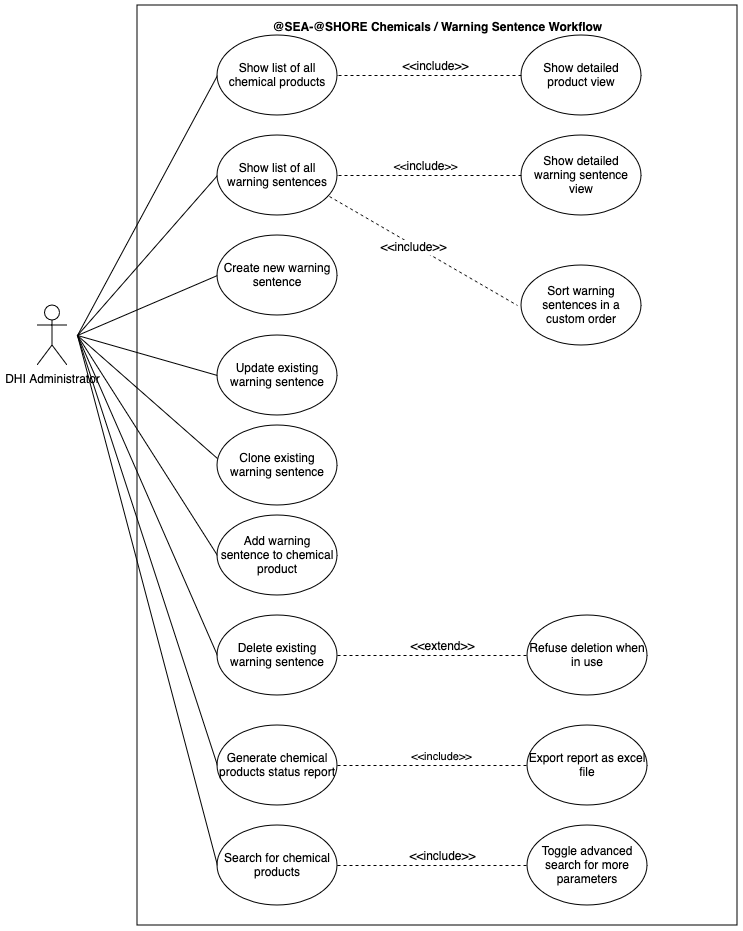

The diagram above was exported from draw.io. Its source (the exported page's mxGraphModel, read from the mxfile embedded in the PNG):
<mxGraphModel dx="954" dy="536" grid="1" gridSize="10" guides="1" tooltips="1" connect="1" arrows="1" fold="1" page="1" pageScale="1" pageWidth="827" pageHeight="1169" math="0" shadow="0">
  <root>
    <mxCell id="0" />
    <mxCell id="1" parent="0" />
    <mxCell id="dcJNxZ49ABMAW3ai1uOd-1" value="" style="rounded=0;whiteSpace=wrap;html=1;" parent="1" vertex="1">
      <mxGeometry x="150" y="20" width="600" height="920" as="geometry" />
    </mxCell>
    <mxCell id="dcJNxZ49ABMAW3ai1uOd-2" value="&lt;b&gt;@SEA-@SHORE Chemicals / Warning Sentence Workflow&lt;br&gt;&lt;/b&gt;" style="text;html=1;align=center;verticalAlign=middle;resizable=0;points=[];autosize=1;strokeColor=none;fillColor=none;" parent="1" vertex="1">
      <mxGeometry x="275" y="27" width="350" height="30" as="geometry" />
    </mxCell>
    <mxCell id="dcJNxZ49ABMAW3ai1uOd-5" style="rounded=0;orthogonalLoop=1;jettySize=auto;html=1;entryX=0;entryY=0.5;entryDx=0;entryDy=0;endArrow=none;endFill=0;" parent="1" target="dcJNxZ49ABMAW3ai1uOd-4" edge="1">
      <mxGeometry relative="1" as="geometry">
        <mxPoint x="90" y="350" as="sourcePoint" />
      </mxGeometry>
    </mxCell>
    <mxCell id="dcJNxZ49ABMAW3ai1uOd-11" style="rounded=0;orthogonalLoop=1;jettySize=auto;html=1;entryX=0;entryY=0.5;entryDx=0;entryDy=0;endArrow=none;endFill=0;" parent="1" target="dcJNxZ49ABMAW3ai1uOd-10" edge="1">
      <mxGeometry relative="1" as="geometry">
        <mxPoint x="90" y="350" as="sourcePoint" />
      </mxGeometry>
    </mxCell>
    <mxCell id="dcJNxZ49ABMAW3ai1uOd-22" style="rounded=0;orthogonalLoop=1;jettySize=auto;html=1;entryX=0;entryY=0.5;entryDx=0;entryDy=0;endArrow=none;endFill=0;" parent="1" target="dcJNxZ49ABMAW3ai1uOd-20" edge="1">
      <mxGeometry relative="1" as="geometry">
        <mxPoint x="90" y="350" as="sourcePoint" />
      </mxGeometry>
    </mxCell>
    <mxCell id="dcJNxZ49ABMAW3ai1uOd-24" style="rounded=0;orthogonalLoop=1;jettySize=auto;html=1;entryX=0;entryY=0.5;entryDx=0;entryDy=0;endArrow=none;endFill=0;" parent="1" target="dcJNxZ49ABMAW3ai1uOd-23" edge="1">
      <mxGeometry relative="1" as="geometry">
        <mxPoint x="90" y="350" as="sourcePoint" />
      </mxGeometry>
    </mxCell>
    <mxCell id="dcJNxZ49ABMAW3ai1uOd-26" style="rounded=0;orthogonalLoop=1;jettySize=auto;html=1;entryX=0;entryY=0.5;entryDx=0;entryDy=0;endArrow=none;endFill=0;" parent="1" target="dcJNxZ49ABMAW3ai1uOd-25" edge="1">
      <mxGeometry relative="1" as="geometry">
        <mxPoint x="90" y="350" as="sourcePoint" />
      </mxGeometry>
    </mxCell>
    <mxCell id="dcJNxZ49ABMAW3ai1uOd-32" style="rounded=0;orthogonalLoop=1;jettySize=auto;html=1;entryX=0;entryY=0.5;entryDx=0;entryDy=0;endArrow=none;endFill=0;" parent="1" target="dcJNxZ49ABMAW3ai1uOd-31" edge="1">
      <mxGeometry relative="1" as="geometry">
        <mxPoint x="90" y="350" as="sourcePoint" />
      </mxGeometry>
    </mxCell>
    <mxCell id="9jUtQ2Y7UaKiOWzGYd4Y-2" style="rounded=0;orthogonalLoop=1;jettySize=auto;html=1;entryX=0;entryY=0.5;entryDx=0;entryDy=0;endArrow=none;endFill=0;" parent="1" target="9jUtQ2Y7UaKiOWzGYd4Y-1" edge="1">
      <mxGeometry relative="1" as="geometry">
        <mxPoint x="90" y="350" as="sourcePoint" />
      </mxGeometry>
    </mxCell>
    <mxCell id="dcJNxZ49ABMAW3ai1uOd-3" value="DHI Administrator" style="shape=umlActor;verticalLabelPosition=bottom;verticalAlign=top;html=1;outlineConnect=0;" parent="1" vertex="1">
      <mxGeometry x="50" y="320" width="30" height="60" as="geometry" />
    </mxCell>
    <mxCell id="dcJNxZ49ABMAW3ai1uOd-4" value="Show list of all chemical products" style="ellipse;whiteSpace=wrap;html=1;" parent="1" vertex="1">
      <mxGeometry x="230" y="50" width="120" height="80" as="geometry" />
    </mxCell>
    <mxCell id="dcJNxZ49ABMAW3ai1uOd-7" style="edgeStyle=orthogonalEdgeStyle;rounded=0;orthogonalLoop=1;jettySize=auto;html=1;dashed=1;endArrow=none;endFill=0;" parent="1" source="dcJNxZ49ABMAW3ai1uOd-6" target="dcJNxZ49ABMAW3ai1uOd-4" edge="1">
      <mxGeometry relative="1" as="geometry" />
    </mxCell>
    <mxCell id="dcJNxZ49ABMAW3ai1uOd-8" value="&amp;lt;&amp;lt;include&amp;gt;&amp;gt;" style="edgeLabel;html=1;align=center;verticalAlign=middle;resizable=0;points=[];fontSize=12;" parent="dcJNxZ49ABMAW3ai1uOd-7" vertex="1" connectable="0">
      <mxGeometry x="-0.075" relative="1" as="geometry">
        <mxPoint x="-2" y="-10" as="offset" />
      </mxGeometry>
    </mxCell>
    <mxCell id="dcJNxZ49ABMAW3ai1uOd-6" value="Show detailed product view" style="ellipse;whiteSpace=wrap;html=1;" parent="1" vertex="1">
      <mxGeometry x="534" y="50" width="120" height="80" as="geometry" />
    </mxCell>
    <mxCell id="dcJNxZ49ABMAW3ai1uOd-10" value="Show list of all warning sentences" style="ellipse;whiteSpace=wrap;html=1;" parent="1" vertex="1">
      <mxGeometry x="230" y="150" width="120" height="80" as="geometry" />
    </mxCell>
    <mxCell id="dcJNxZ49ABMAW3ai1uOd-13" style="edgeStyle=orthogonalEdgeStyle;rounded=0;orthogonalLoop=1;jettySize=auto;html=1;entryX=1;entryY=0.5;entryDx=0;entryDy=0;endArrow=none;endFill=0;dashed=1;" parent="1" source="dcJNxZ49ABMAW3ai1uOd-12" target="dcJNxZ49ABMAW3ai1uOd-10" edge="1">
      <mxGeometry relative="1" as="geometry" />
    </mxCell>
    <mxCell id="dcJNxZ49ABMAW3ai1uOd-15" value="&amp;lt;&amp;lt;&lt;font style=&quot;font-size: 12px;&quot;&gt;include&lt;/font&gt;&amp;gt;&amp;gt;" style="edgeLabel;html=1;align=center;verticalAlign=middle;resizable=0;points=[];" parent="dcJNxZ49ABMAW3ai1uOd-13" vertex="1" connectable="0">
      <mxGeometry x="0.1333" y="3" relative="1" as="geometry">
        <mxPoint x="7" y="-13" as="offset" />
      </mxGeometry>
    </mxCell>
    <mxCell id="dcJNxZ49ABMAW3ai1uOd-12" value="Show detailed warning sentence view" style="ellipse;whiteSpace=wrap;html=1;" parent="1" vertex="1">
      <mxGeometry x="534" y="150" width="120" height="80" as="geometry" />
    </mxCell>
    <mxCell id="dcJNxZ49ABMAW3ai1uOd-17" value="Sort warning sentences in a custom order" style="ellipse;whiteSpace=wrap;html=1;" parent="1" vertex="1">
      <mxGeometry x="534" y="280" width="120" height="80" as="geometry" />
    </mxCell>
    <mxCell id="dcJNxZ49ABMAW3ai1uOd-18" style="rounded=0;orthogonalLoop=1;jettySize=auto;html=1;exitX=0.933;exitY=0.763;exitDx=0;exitDy=0;exitPerimeter=0;dashed=1;endArrow=none;endFill=0;" parent="1" source="dcJNxZ49ABMAW3ai1uOd-10" edge="1">
      <mxGeometry relative="1" as="geometry">
        <mxPoint x="530" y="320" as="targetPoint" />
      </mxGeometry>
    </mxCell>
    <mxCell id="dcJNxZ49ABMAW3ai1uOd-19" value="&lt;font style=&quot;font-size: 12px;&quot;&gt;&amp;lt;&amp;lt;include&amp;gt;&amp;gt;&lt;/font&gt;" style="edgeLabel;html=1;align=center;verticalAlign=middle;resizable=0;points=[];" parent="dcJNxZ49ABMAW3ai1uOd-18" vertex="1" connectable="0">
      <mxGeometry x="-0.1023" y="-2" relative="1" as="geometry">
        <mxPoint as="offset" />
      </mxGeometry>
    </mxCell>
    <mxCell id="dcJNxZ49ABMAW3ai1uOd-20" value="Create new warning sentence" style="ellipse;whiteSpace=wrap;html=1;" parent="1" vertex="1">
      <mxGeometry x="230" y="250" width="120" height="80" as="geometry" />
    </mxCell>
    <mxCell id="dcJNxZ49ABMAW3ai1uOd-23" value="Update existing warning sentence" style="ellipse;whiteSpace=wrap;html=1;" parent="1" vertex="1">
      <mxGeometry x="230" y="350" width="120" height="80" as="geometry" />
    </mxCell>
    <mxCell id="dcJNxZ49ABMAW3ai1uOd-28" style="rounded=0;orthogonalLoop=1;jettySize=auto;html=1;entryX=0;entryY=0.5;entryDx=0;entryDy=0;endArrow=none;endFill=0;dashed=1;" parent="1" source="dcJNxZ49ABMAW3ai1uOd-25" target="dcJNxZ49ABMAW3ai1uOd-27" edge="1">
      <mxGeometry relative="1" as="geometry" />
    </mxCell>
    <mxCell id="dcJNxZ49ABMAW3ai1uOd-29" value="&lt;font style=&quot;font-size: 12px;&quot;&gt;&amp;lt;&amp;lt;extend&amp;gt;&amp;gt;&lt;/font&gt;" style="edgeLabel;html=1;align=center;verticalAlign=middle;resizable=0;points=[];" parent="dcJNxZ49ABMAW3ai1uOd-28" vertex="1" connectable="0">
      <mxGeometry x="0.36" y="-1" relative="1" as="geometry">
        <mxPoint x="-25" y="-11" as="offset" />
      </mxGeometry>
    </mxCell>
    <mxCell id="dcJNxZ49ABMAW3ai1uOd-25" value="Delete existing warning sentence" style="ellipse;whiteSpace=wrap;html=1;" parent="1" vertex="1">
      <mxGeometry x="230" y="630" width="120" height="80" as="geometry" />
    </mxCell>
    <mxCell id="dcJNxZ49ABMAW3ai1uOd-27" value="Refuse deletion when in use" style="ellipse;whiteSpace=wrap;html=1;" parent="1" vertex="1">
      <mxGeometry x="540" y="630" width="120" height="80" as="geometry" />
    </mxCell>
    <mxCell id="LEkiz6_tJgXWUjGw9cdq-2" style="edgeStyle=orthogonalEdgeStyle;rounded=0;orthogonalLoop=1;jettySize=auto;html=1;dashed=1;endArrow=none;endFill=0;" parent="1" source="dcJNxZ49ABMAW3ai1uOd-31" target="LEkiz6_tJgXWUjGw9cdq-1" edge="1">
      <mxGeometry relative="1" as="geometry" />
    </mxCell>
    <mxCell id="LEkiz6_tJgXWUjGw9cdq-3" value="&amp;lt;&amp;lt;include&amp;gt;&amp;gt;" style="edgeLabel;html=1;align=center;verticalAlign=middle;resizable=0;points=[];" parent="LEkiz6_tJgXWUjGw9cdq-2" vertex="1" connectable="0">
      <mxGeometry x="0.0217" y="-1" relative="1" as="geometry">
        <mxPoint x="6" y="-11" as="offset" />
      </mxGeometry>
    </mxCell>
    <mxCell id="dcJNxZ49ABMAW3ai1uOd-31" value="Generate chemical products status report" style="ellipse;whiteSpace=wrap;html=1;" parent="1" vertex="1">
      <mxGeometry x="230" y="740" width="120" height="80" as="geometry" />
    </mxCell>
    <mxCell id="dcJNxZ49ABMAW3ai1uOd-33" value="Clone existing warning sentence" style="ellipse;whiteSpace=wrap;html=1;" parent="1" vertex="1">
      <mxGeometry x="230" y="440" width="120" height="80" as="geometry" />
    </mxCell>
    <mxCell id="dcJNxZ49ABMAW3ai1uOd-35" style="rounded=0;orthogonalLoop=1;jettySize=auto;html=1;entryX=0;entryY=0.413;entryDx=0;entryDy=0;entryPerimeter=0;endArrow=none;endFill=0;" parent="1" target="dcJNxZ49ABMAW3ai1uOd-33" edge="1">
      <mxGeometry relative="1" as="geometry">
        <mxPoint x="90" y="350" as="sourcePoint" />
      </mxGeometry>
    </mxCell>
    <mxCell id="LEkiz6_tJgXWUjGw9cdq-1" value="Export report as excel file" style="ellipse;whiteSpace=wrap;html=1;" parent="1" vertex="1">
      <mxGeometry x="540" y="740" width="120" height="80" as="geometry" />
    </mxCell>
    <mxCell id="9jUtQ2Y7UaKiOWzGYd4Y-1" value="Add warning sentence to chemical product" style="ellipse;whiteSpace=wrap;html=1;" parent="1" vertex="1">
      <mxGeometry x="230" y="530" width="120" height="80" as="geometry" />
    </mxCell>
    <mxCell id="qXePXjhTdId6JBCgzCBz-1" style="rounded=0;orthogonalLoop=1;jettySize=auto;html=1;exitX=0;exitY=0.5;exitDx=0;exitDy=0;endArrow=none;endFill=0;" edge="1" parent="1" source="9jUtQ2Y7UaKiOWzGYd4Y-3">
      <mxGeometry relative="1" as="geometry">
        <mxPoint x="90" y="350" as="targetPoint" />
      </mxGeometry>
    </mxCell>
    <mxCell id="9jUtQ2Y7UaKiOWzGYd4Y-3" value="Search for chemical products" style="ellipse;whiteSpace=wrap;html=1;" parent="1" vertex="1">
      <mxGeometry x="230" y="840" width="120" height="80" as="geometry" />
    </mxCell>
    <mxCell id="9jUtQ2Y7UaKiOWzGYd4Y-4" value="Toggle advanced search for more parameters" style="ellipse;whiteSpace=wrap;html=1;" parent="1" vertex="1">
      <mxGeometry x="540" y="840" width="120" height="80" as="geometry" />
    </mxCell>
    <mxCell id="9jUtQ2Y7UaKiOWzGYd4Y-5" style="rounded=0;orthogonalLoop=1;jettySize=auto;html=1;entryX=0;entryY=0.5;entryDx=0;entryDy=0;endArrow=none;endFill=0;dashed=1;exitX=1;exitY=0.5;exitDx=0;exitDy=0;" parent="1" source="9jUtQ2Y7UaKiOWzGYd4Y-3" target="9jUtQ2Y7UaKiOWzGYd4Y-4" edge="1">
      <mxGeometry relative="1" as="geometry">
        <mxPoint x="360" y="680" as="sourcePoint" />
        <mxPoint x="550" y="680" as="targetPoint" />
      </mxGeometry>
    </mxCell>
    <mxCell id="9jUtQ2Y7UaKiOWzGYd4Y-6" value="&lt;font style=&quot;font-size: 12px;&quot;&gt;&amp;lt;&amp;lt;include&amp;gt;&amp;gt;&lt;/font&gt;" style="edgeLabel;html=1;align=center;verticalAlign=middle;resizable=0;points=[];" parent="9jUtQ2Y7UaKiOWzGYd4Y-5" vertex="1" connectable="0">
      <mxGeometry x="0.36" y="-1" relative="1" as="geometry">
        <mxPoint x="-25" y="-11" as="offset" />
      </mxGeometry>
    </mxCell>
  </root>
</mxGraphModel>